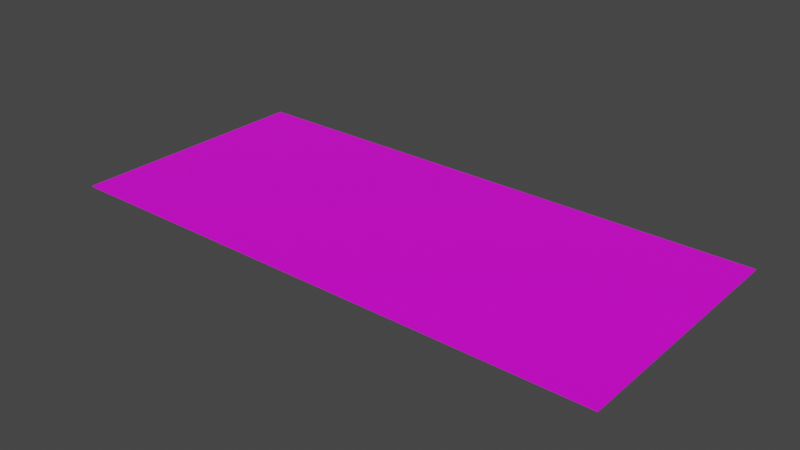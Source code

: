 # Source: tableSticker.blend  (saved by Blender 3.5.10; exported with 4.5.12 LTS)
import bpy
from mathutils import Matrix  # noqa: F401  (used for matrix-valued properties, if any)

bpy.ops.wm.read_factory_settings(use_empty=True)
scene = bpy.context.scene
scene.name = 'Scene'

# ---- collections
col_collection = bpy.data.collections.new('Collection'); scene.collection.children.link(col_collection)

# ---- images (referenced by path relative to the original .blend; pixels are not part of the script)
import os
ASSET_DIR = os.environ.get("B2B_ASSET_DIR", "")  # directory of the original .blend (textures are referenced by path, not embedded)
HERE = os.path.dirname(os.path.abspath(__file__))  # packed textures are extracted next to this script under _unpacked/

def load_image(name, relpath, width, height, colorspace="sRGB"):
    """Load a texture the original file referenced (path relative to the .blend, or extracted next to this script)."""
    p = next((c for c in (os.path.join(HERE, relpath), os.path.join(ASSET_DIR, relpath)) if relpath and os.path.exists(c)), "")
    if p:
        img = bpy.data.images.load(p, check_existing=True)
        img.name = name
    else:  # same state as the original file: an image datablock whose file is absent (Cycles renders it pink)
        img = bpy.data.images.new(name, width, height)
        img.source = "FILE"
        img.filepath = "//" + (relpath or name)
    img.colorspace_settings.name = colorspace
    return img
img_crownsticker_png = load_image('CrownSticker.png', 'CrownSticker.png', 1024, 1024, 'sRGB')

# ---- materials (node trees are filled in below, after node groups)
mat_sticker = bpy.data.materials.new('Sticker')
mat_sticker.alpha_threshold = 0.0
mat_sticker.use_transparent_shadow = False
mat_sticker.roughness = 0.5
mat_sticker.line_color = (0.0, 0.0, 0.0, 1.0)

# ---- material node trees
mat_sticker.use_nodes = True; mat_sticker.node_tree.nodes.clear()
_N = mat_sticker.node_tree.nodes; _L = mat_sticker.node_tree.links
n0 = _N.new('ShaderNodeOutputMaterial'); n0.name = 'Material Output'; n0.location = (300, 300)
n1 = _N.new('ShaderNodeBsdfPrincipled'); n1.name = 'Principled BSDF'; n1.location = (10, 300)
n1.distribution = 'GGX'
n1.subsurface_method = 'RANDOM_WALK_SKIN'
n1.inputs[3].default_value = 1.45
n1.inputs[27].default_value = (0.0, 0.0, 0.0, 1.0)
n1.inputs[28].default_value = 1.0
n2 = _N.new('ShaderNodeUVMap'); n2.name = 'UV Map'; n2.location = (-517, 221)
n3 = _N.new('ShaderNodeTexImage'); n3.name = 'Image Texture'; n3.location = (-340, 250)
n3.image = img_crownsticker_png
_L.new(n1.outputs[0], n0.inputs[0])
_L.new(n2.outputs[0], n3.inputs[0])
_L.new(n3.outputs[0], n1.inputs[0])
n0.is_active_output = True

# ---- world
world_world = bpy.data.worlds.new('World'); scene.world = world_world
world_world.use_nodes = True; world_world.node_tree.nodes.clear()
_N = world_world.node_tree.nodes; _L = world_world.node_tree.links
n0 = _N.new('ShaderNodeOutputWorld'); n0.name = 'World Output'; n0.location = (300, 300)
n1 = _N.new('ShaderNodeBackground'); n1.name = 'Background'; n1.location = (10, 300)
n1.inputs[0].default_value = (0.05088, 0.05088, 0.05088, 1.0)
_L.new(n1.outputs[0], n0.inputs[0])
n0.is_active_output = True
world_world.color = (0.05088, 0.05088, 0.05088)
world_world.use_sun_shadow = False
world_world.sun_shadow_jitter_overblur = 0.0

# ---- meshes
me_cube = bpy.data.meshes.new('Cube')
me_cube.from_pydata([(-2.209, 1.0, 0.004519), (-2.209, -1.0, 0.00452), (2.209, 1.0, 0.004519), (2.209, -1.0, 0.00452), (-2.209, 1.0, -0.00452), (-2.209, -1.0, -0.004519), (2.209, 1.0, -0.00452), (2.209, -1.0, -0.004519)], [], [(0, 1, 3, 2), (4, 6, 7, 5), (1, 5, 7, 3), (2, 3, 7, 6), (4, 0, 2, 6), (5, 1, 0, 4)])
_uv = me_cube.uv_layers.new(name='UVMap')
_uv.uv.foreach_set('vector', [0.9943, 0.977, 0.9943, 0.02301, 0.005688, 0.02301, 0.005688, 0.977, 0.9943, 0.977, 0.005688, 0.977, 0.005688, 0.02301, 0.9943, 0.02301, 0.9943, 0.02301, 0.9943, 0.02301, 0.005688, 0.02301, 0.005688, 0.02301, 0.005688, 0.977, 0.005688, 0.02301, 0.005688, 0.02301, 0.005688, 0.977, 0.9943, 0.977, 0.9943, 0.977, 0.005688, 0.977, 0.005688, 0.977, 0.9943, 0.02301, 0.9943, 0.02301, 0.9943, 0.977, 0.9943, 0.977])
me_cube.materials.append(mat_sticker)
me_cube.use_mirror_vertex_groups = False
me_cube.update()

# ---- objects
ob_sticker = bpy.data.objects.new('Sticker', me_cube)

# ---- transforms, parenting, visibility, modifiers, constraints
ob_sticker.location = (0.0, 0.0, 0.0)
ob_sticker.lock_rotations_4d = False
ob_sticker.empty_display_type = 'ARROWS'
ob_sticker.lineart.crease_threshold = 0.0

# ---- collection membership
col_collection.objects.link(ob_sticker)

# ---- scene / render settings (as saved in the file)
scene.frame_start = 1; scene.frame_end = 250; scene.frame_set(1)
scene.render.engine = 'BLENDER_EEVEE_NEXT'
scene.cycles.sampling_pattern = 'TABULATED_SOBOL'
scene.view_settings.view_transform = 'Filmic'
bpy.context.view_layer.update()

# ---- added for rendering (the .blend has no active camera and no usable light): camera, sun
cam_auto = bpy.data.cameras.new('AutoCamera')
cam_auto.lens = 50.0
cam_auto.sensor_width = 36.0
cam_auto.clip_end = 1000.0
ob_auto_camera = bpy.data.objects.new('AutoCamera', cam_auto)
scene.collection.objects.link(ob_auto_camera)
ob_auto_camera.location = (4.48632, -5.38358, 3.58905)
ob_auto_camera.rotation_euler = (1.09748, -7.21219e-08, 0.694738)
scene.camera = ob_auto_camera
light_auto_sun = bpy.data.lights.new('AutoSun', 'SUN')
light_auto_sun.energy = 3.0
light_auto_sun.angle = 0.0523599
ob_auto_sun = bpy.data.objects.new('AutoSun', light_auto_sun)
scene.collection.objects.link(ob_auto_sun)
ob_auto_sun.rotation_euler = (0.872665, 0.174533, 0.523599)
bpy.context.view_layer.update()
